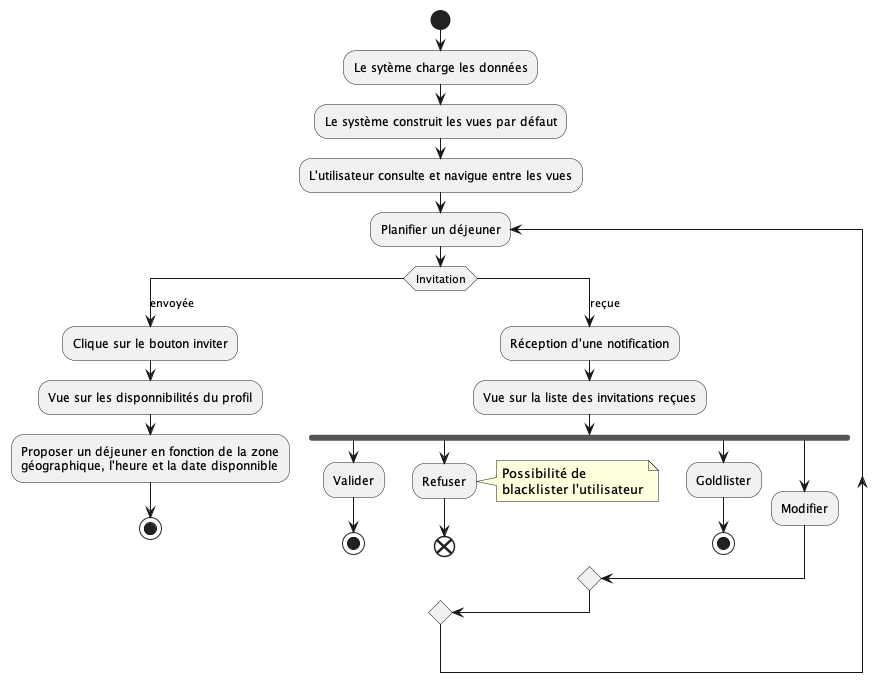

The diagram above was rendered by PlantUML. Its source (embedded in the PNG):
@startuml Planifier_déjeuner
start
:Le sytème charge les données;
:Le système construit les vues par défaut;
:L'utilisateur consulte et navigue entre les vues;
repeat:Planifier un déjeuner;
switch (Invitation)
    case (envoyée)
        :Clique sur le bouton inviter;
        :Vue sur les disponnibilités du profil;
        :Proposer un déjeuner en fonction de la zone 
        géographique, l'heure et la date disponnible;
        stop
    case (reçue)
        :Réception d'une notification;
        :Vue sur la liste des invitations reçues;
        fork 
            :Valider;
            stop
        fork again
            :Refuser;
            note right
                Possibilité de 
                blacklister l'utilisateur
                end note
            end
        fork again
            :Goldlister;
            stop
        fork again
            :Modifier;
        end merge
endswitch
@enduml